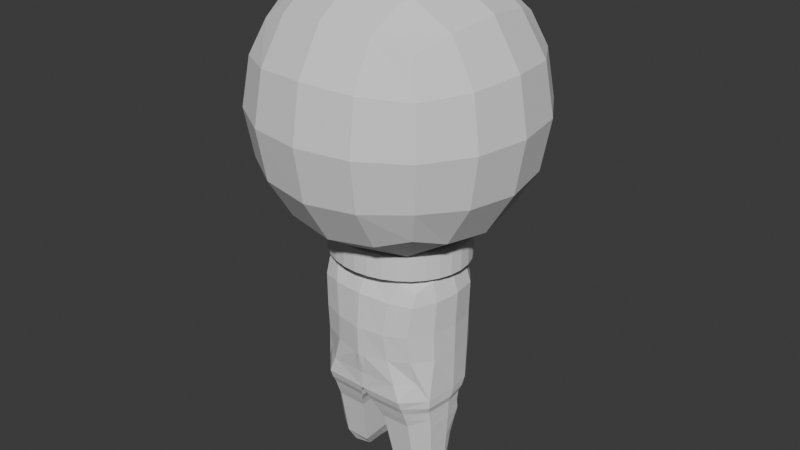 # Source: Player2.blend  (saved by Blender 4.0.36; exported with 4.5.12 LTS)
import bpy
from mathutils import Matrix  # noqa: F401  (used for matrix-valued properties, if any)

bpy.ops.wm.read_factory_settings(use_empty=True)
scene = bpy.context.scene
scene.name = 'Scene'

# ---- collections
col_collection = bpy.data.collections.new('Collection'); scene.collection.children.link(col_collection)

# ---- world
world_world = bpy.data.worlds.new('World'); scene.world = world_world
world_world.use_nodes = True; world_world.node_tree.nodes.clear()
_N = world_world.node_tree.nodes; _L = world_world.node_tree.links
n0 = _N.new('ShaderNodeOutputWorld'); n0.name = 'World Output'; n0.location = (300, 300)
n1 = _N.new('ShaderNodeBackground'); n1.name = 'Background'; n1.location = (10, 300)
n1.inputs[0].default_value = (0.05088, 0.05088, 0.05088, 1.0)
_L.new(n1.outputs[0], n0.inputs[0])
n0.is_active_output = True
world_world.color = (0.05088, 0.05088, 0.05088)
world_world.use_sun_shadow = False
world_world.sun_shadow_jitter_overblur = 0.0

# ---- meshes
me_cube_001 = bpy.data.meshes.new('Cube.001')
me_cube_001.from_pydata([(-0.5, -0.5, -0.5), (-0.5, -0.5, 0.5), (-0.5, 0.5, -0.5), (-0.5, 0.5, 0.5), (0.5, -0.5, -0.5), (0.5, -0.5, 0.5), (0.5, 0.5, -0.5), (0.5, 0.5, 0.5), (-0.5729, 0.2966, -0.5729), (-0.6096, 9.313e-10, -0.6096), (-0.5729, -0.2966, -0.5729), (-0.5729, -0.5729, -0.2966), (-0.6096, -0.6096, -1.863e-09), (-0.5729, -0.5729, 0.2966), (-0.5729, -0.2966, 0.5729), (-0.6096, -6.519e-09, 0.6096), (-0.5729, 0.2966, 0.5729), (-0.5729, 0.5729, 0.2966), (-0.6096, 0.6096, -2.794e-09), (-0.5729, 0.5729, -0.2966), (0.2966, 0.5729, -0.5729), (1.583e-08, 0.6096, -0.6096), (-0.2966, 0.5729, -0.5729), (-0.2966, 0.5729, 0.5729), (-5.588e-09, 0.6096, 0.6096), (0.2966, 0.5729, 0.5729), (0.5729, 0.5729, 0.2966), (0.6096, 0.6096, -2.794e-09), (0.5729, 0.5729, -0.2966), (0.5729, -0.2966, -0.5729), (0.6096, -1.676e-08, -0.6096), (0.5729, 0.2966, -0.5729), (0.5729, 0.2966, 0.5729), (0.6096, -1.863e-09, 0.6096), (0.5729, -0.2966, 0.5729), (0.5729, -0.5729, 0.2966), (0.6096, -0.6096, -2.794e-09), (0.5729, -0.5729, -0.2966), (-0.2966, -0.5729, -0.5729), (-1.211e-08, -0.6096, -0.6096), (0.2966, -0.5729, -0.5729), (0.2966, -0.5729, 0.5729), (-9.313e-10, -0.6096, 0.6096), (-0.2966, -0.5729, 0.5729), (-0.729, -0.3162, -0.3162), (-0.7818, -0.3331, -5.588e-09), (-0.729, -0.3162, 0.3162), (-0.7818, 1.024e-08, -0.3331), (-0.8395, -1.211e-08, 5.588e-09), (-0.7818, -5.588e-09, 0.3331), (-0.729, 0.3162, -0.3162), (-0.7818, 0.3331, 1.118e-08), (-0.729, 0.3162, 0.3162), (-0.3162, 0.729, -0.3162), (-0.3331, 0.7818, -9.313e-09), (-0.3162, 0.729, 0.3162), (2.515e-08, 0.7818, -0.3331), (9.313e-09, 0.8395, 4.657e-09), (-5.588e-09, 0.7818, 0.3331), (0.3162, 0.729, -0.3162), (0.3331, 0.7818, 7.451e-09), (0.3162, 0.729, 0.3162), (0.729, 0.3162, -0.3162), (0.7818, 0.3331, -9.313e-09), (0.729, 0.3162, 0.3162), (0.7818, -2.887e-08, -0.3331), (0.8395, -1.304e-08, 5.588e-09), (0.7818, 5.588e-09, 0.3331), (0.729, -0.3162, -0.3162), (0.7818, -0.3331, 7.451e-09), (0.729, -0.3162, 0.3162), (0.3162, -0.729, -0.3162), (0.3331, -0.7818, -9.313e-09), (0.3162, -0.729, 0.3162), (-2.515e-08, -0.7818, -0.3331), (-9.313e-09, -0.8395, 4.657e-09), (5.588e-09, -0.7818, 0.3331), (-0.3162, -0.729, -0.3162), (-0.3331, -0.7818, 7.451e-09), (-0.3162, -0.729, 0.3162), (-0.3162, 0.3162, -0.729), (-7.451e-09, 0.3331, -0.7818), (0.3162, 0.3162, -0.729), (-0.3331, -1.397e-08, -0.7818), (0.0, -5.588e-09, -0.8395), (0.3331, 1.863e-09, -0.7818), (-0.3162, -0.3162, -0.729), (1.211e-08, -0.3331, -0.7818), (0.3162, -0.3162, -0.729), (0.3162, 0.3162, 0.729), (1.118e-08, 0.3331, 0.7818), (-0.3162, 0.3162, 0.729), (0.3331, -2.142e-08, 0.7818), (-9.313e-10, -1.397e-08, 0.8395), (-0.3331, 1.863e-09, 0.7818), (0.3162, -0.3162, 0.729), (-1.676e-08, -0.3331, 0.7818), (-0.3162, -0.3162, 0.729)], [], [(44, 45, 48, 47), (45, 46, 49, 48), (47, 48, 51, 50), (48, 49, 52, 51), (0, 11, 44, 10), (11, 12, 45, 44), (12, 13, 46, 45), (13, 1, 14, 46), (46, 14, 15, 49), (49, 15, 16, 52), (52, 16, 3, 17), (51, 52, 17, 18), (50, 51, 18, 19), (8, 50, 19, 2), (9, 47, 50, 8), (10, 44, 47, 9), (53, 54, 57, 56), (54, 55, 58, 57), (56, 57, 60, 59), (57, 58, 61, 60), (2, 19, 53, 22), (19, 18, 54, 53), (18, 17, 55, 54), (17, 3, 23, 55), (55, 23, 24, 58), (58, 24, 25, 61), (61, 25, 7, 26), (60, 61, 26, 27), (59, 60, 27, 28), (20, 59, 28, 6), (21, 56, 59, 20), (22, 53, 56, 21), (62, 63, 66, 65), (63, 64, 67, 66), (65, 66, 69, 68), (66, 67, 70, 69), (6, 28, 62, 31), (28, 27, 63, 62), (27, 26, 64, 63), (26, 7, 32, 64), (64, 32, 33, 67), (67, 33, 34, 70), (70, 34, 5, 35), (69, 70, 35, 36), (68, 69, 36, 37), (29, 68, 37, 4), (30, 65, 68, 29), (31, 62, 65, 30), (71, 72, 75, 74), (72, 73, 76, 75), (74, 75, 78, 77), (75, 76, 79, 78), (4, 37, 71, 40), (37, 36, 72, 71), (36, 35, 73, 72), (35, 5, 41, 73), (73, 41, 42, 76), (76, 42, 43, 79), (79, 43, 1, 13), (78, 79, 13, 12), (77, 78, 12, 11), (38, 77, 11, 0), (39, 74, 77, 38), (40, 71, 74, 39), (80, 81, 84, 83), (81, 82, 85, 84), (83, 84, 87, 86), (84, 85, 88, 87), (2, 22, 80, 8), (22, 21, 81, 80), (21, 20, 82, 81), (20, 6, 31, 82), (82, 31, 30, 85), (85, 30, 29, 88), (88, 29, 4, 40), (87, 88, 40, 39), (86, 87, 39, 38), (10, 86, 38, 0), (9, 83, 86, 10), (8, 80, 83, 9), (89, 90, 93, 92), (90, 91, 94, 93), (92, 93, 96, 95), (93, 94, 97, 96), (7, 25, 89, 32), (25, 24, 90, 89), (24, 23, 91, 90), (23, 3, 16, 91), (91, 16, 15, 94), (94, 15, 14, 97), (97, 14, 1, 43), (96, 97, 43, 42), (95, 96, 42, 41), (34, 95, 41, 5), (33, 92, 95, 34), (32, 89, 92, 33)])
_uv = me_cube_001.uv_layers.new(name='UVMap')
_uv.uv.foreach_set('vector', [0.4375, 0.0625, 0.5, 0.0625, 0.5, 0.125, 0.4375, 0.125, 0.5, 0.0625, 0.5625, 0.0625, 0.5625, 0.125, 0.5, 0.125, 0.4375, 0.125, 0.5, 0.125, 0.5, 0.1875, 0.4375, 0.1875, 0.5, 0.125, 0.5625, 0.125, 0.5625, 0.1875, 0.5, 0.1875, 0.375, 0.0, 0.4375, 0.0, 0.4375, 0.0625, 0.375, 0.0625, 0.4375, 0.0, 0.5, 0.0, 0.5, 0.0625, 0.4375, 0.0625, 0.5, 0.0, 0.5625, 0.0, 0.5625, 0.0625, 0.5, 0.0625, 0.5625, 0.0, 0.625, 0.0, 0.625, 0.0625, 0.5625, 0.0625, 0.5625, 0.0625, 0.625, 0.0625, 0.625, 0.125, 0.5625, 0.125, 0.5625, 0.125, 0.625, 0.125, 0.625, 0.1875, 0.5625, 0.1875, 0.5625, 0.1875, 0.625, 0.1875, 0.625, 0.25, 0.5625, 0.25, 0.5, 0.1875, 0.5625, 0.1875, 0.5625, 0.25, 0.5, 0.25, 0.4375, 0.1875, 0.5, 0.1875, 0.5, 0.25, 0.4375, 0.25, 0.375, 0.1875, 0.4375, 0.1875, 0.4375, 0.25, 0.375, 0.25, 0.375, 0.125, 0.4375, 0.125, 0.4375, 0.1875, 0.375, 0.1875, 0.375, 0.0625, 0.4375, 0.0625, 0.4375, 0.125, 0.375, 0.125, 0.4375, 0.3125, 0.5, 0.3125, 0.5, 0.375, 0.4375, 0.375, 0.5, 0.3125, 0.5625, 0.3125, 0.5625, 0.375, 0.5, 0.375, 0.4375, 0.375, 0.5, 0.375, 0.5, 0.4375, 0.4375, 0.4375, 0.5, 0.375, 0.5625, 0.375, 0.5625, 0.4375, 0.5, 0.4375, 0.375, 0.25, 0.4375, 0.25, 0.4375, 0.3125, 0.375, 0.3125, 0.4375, 0.25, 0.5, 0.25, 0.5, 0.3125, 0.4375, 0.3125, 0.5, 0.25, 0.5625, 0.25, 0.5625, 0.3125, 0.5, 0.3125, 0.5625, 0.25, 0.625, 0.25, 0.625, 0.3125, 0.5625, 0.3125, 0.5625, 0.3125, 0.625, 0.3125, 0.625, 0.375, 0.5625, 0.375, 0.5625, 0.375, 0.625, 0.375, 0.625, 0.4375, 0.5625, 0.4375, 0.5625, 0.4375, 0.625, 0.4375, 0.625, 0.5, 0.5625, 0.5, 0.5, 0.4375, 0.5625, 0.4375, 0.5625, 0.5, 0.5, 0.5, 0.4375, 0.4375, 0.5, 0.4375, 0.5, 0.5, 0.4375, 0.5, 0.375, 0.4375, 0.4375, 0.4375, 0.4375, 0.5, 0.375, 0.5, 0.375, 0.375, 0.4375, 0.375, 0.4375, 0.4375, 0.375, 0.4375, 0.375, 0.3125, 0.4375, 0.3125, 0.4375, 0.375, 0.375, 0.375, 0.4375, 0.5625, 0.5, 0.5625, 0.5, 0.625, 0.4375, 0.625, 0.5, 0.5625, 0.5625, 0.5625, 0.5625, 0.625, 0.5, 0.625, 0.4375, 0.625, 0.5, 0.625, 0.5, 0.6875, 0.4375, 0.6875, 0.5, 0.625, 0.5625, 0.625, 0.5625, 0.6875, 0.5, 0.6875, 0.375, 0.5, 0.4375, 0.5, 0.4375, 0.5625, 0.375, 0.5625, 0.4375, 0.5, 0.5, 0.5, 0.5, 0.5625, 0.4375, 0.5625, 0.5, 0.5, 0.5625, 0.5, 0.5625, 0.5625, 0.5, 0.5625, 0.5625, 0.5, 0.625, 0.5, 0.625, 0.5625, 0.5625, 0.5625, 0.5625, 0.5625, 0.625, 0.5625, 0.625, 0.625, 0.5625, 0.625, 0.5625, 0.625, 0.625, 0.625, 0.625, 0.6875, 0.5625, 0.6875, 0.5625, 0.6875, 0.625, 0.6875, 0.625, 0.75, 0.5625, 0.75, 0.5, 0.6875, 0.5625, 0.6875, 0.5625, 0.75, 0.5, 0.75, 0.4375, 0.6875, 0.5, 0.6875, 0.5, 0.75, 0.4375, 0.75, 0.375, 0.6875, 0.4375, 0.6875, 0.4375, 0.75, 0.375, 0.75, 0.375, 0.625, 0.4375, 0.625, 0.4375, 0.6875, 0.375, 0.6875, 0.375, 0.5625, 0.4375, 0.5625, 0.4375, 0.625, 0.375, 0.625, 0.4375, 0.8125, 0.5, 0.8125, 0.5, 0.875, 0.4375, 0.875, 0.5, 0.8125, 0.5625, 0.8125, 0.5625, 0.875, 0.5, 0.875, 0.4375, 0.875, 0.5, 0.875, 0.5, 0.9375, 0.4375, 0.9375, 0.5, 0.875, 0.5625, 0.875, 0.5625, 0.9375, 0.5, 0.9375, 0.375, 0.75, 0.4375, 0.75, 0.4375, 0.8125, 0.375, 0.8125, 0.4375, 0.75, 0.5, 0.75, 0.5, 0.8125, 0.4375, 0.8125, 0.5, 0.75, 0.5625, 0.75, 0.5625, 0.8125, 0.5, 0.8125, 0.5625, 0.75, 0.625, 0.75, 0.625, 0.8125, 0.5625, 0.8125, 0.5625, 0.8125, 0.625, 0.8125, 0.625, 0.875, 0.5625, 0.875, 0.5625, 0.875, 0.625, 0.875, 0.625, 0.9375, 0.5625, 0.9375, 0.5625, 0.9375, 0.625, 0.9375, 0.625, 1.0, 0.5625, 1.0, 0.5, 0.9375, 0.5625, 0.9375, 0.5625, 1.0, 0.5, 1.0, 0.4375, 0.9375, 0.5, 0.9375, 0.5, 1.0, 0.4375, 1.0, 0.375, 0.9375, 0.4375, 0.9375, 0.4375, 1.0, 0.375, 1.0, 0.375, 0.875, 0.4375, 0.875, 0.4375, 0.9375, 0.375, 0.9375, 0.375, 0.8125, 0.4375, 0.8125, 0.4375, 0.875, 0.375, 0.875, 0.1875, 0.5625, 0.25, 0.5625, 0.25, 0.625, 0.1875, 0.625, 0.25, 0.5625, 0.3125, 0.5625, 0.3125, 0.625, 0.25, 0.625, 0.1875, 0.625, 0.25, 0.625, 0.25, 0.6875, 0.1875, 0.6875, 0.25, 0.625, 0.3125, 0.625, 0.3125, 0.6875, 0.25, 0.6875, 0.125, 0.5, 0.1875, 0.5, 0.1875, 0.5625, 0.125, 0.5625, 0.1875, 0.5, 0.25, 0.5, 0.25, 0.5625, 0.1875, 0.5625, 0.25, 0.5, 0.3125, 0.5, 0.3125, 0.5625, 0.25, 0.5625, 0.3125, 0.5, 0.375, 0.5, 0.375, 0.5625, 0.3125, 0.5625, 0.3125, 0.5625, 0.375, 0.5625, 0.375, 0.625, 0.3125, 0.625, 0.3125, 0.625, 0.375, 0.625, 0.375, 0.6875, 0.3125, 0.6875, 0.3125, 0.6875, 0.375, 0.6875, 0.375, 0.75, 0.3125, 0.75, 0.25, 0.6875, 0.3125, 0.6875, 0.3125, 0.75, 0.25, 0.75, 0.1875, 0.6875, 0.25, 0.6875, 0.25, 0.75, 0.1875, 0.75, 0.125, 0.6875, 0.1875, 0.6875, 0.1875, 0.75, 0.125, 0.75, 0.125, 0.625, 0.1875, 0.625, 0.1875, 0.6875, 0.125, 0.6875, 0.125, 0.5625, 0.1875, 0.5625, 0.1875, 0.625, 0.125, 0.625, 0.6875, 0.5625, 0.75, 0.5625, 0.75, 0.625, 0.6875, 0.625, 0.75, 0.5625, 0.8125, 0.5625, 0.8125, 0.625, 0.75, 0.625, 0.6875, 0.625, 0.75, 0.625, 0.75, 0.6875, 0.6875, 0.6875, 0.75, 0.625, 0.8125, 0.625, 0.8125, 0.6875, 0.75, 0.6875, 0.625, 0.5, 0.6875, 0.5, 0.6875, 0.5625, 0.625, 0.5625, 0.6875, 0.5, 0.75, 0.5, 0.75, 0.5625, 0.6875, 0.5625, 0.75, 0.5, 0.8125, 0.5, 0.8125, 0.5625, 0.75, 0.5625, 0.8125, 0.5, 0.875, 0.5, 0.875, 0.5625, 0.8125, 0.5625, 0.8125, 0.5625, 0.875, 0.5625, 0.875, 0.625, 0.8125, 0.625, 0.8125, 0.625, 0.875, 0.625, 0.875, 0.6875, 0.8125, 0.6875, 0.8125, 0.6875, 0.875, 0.6875, 0.875, 0.75, 0.8125, 0.75, 0.75, 0.6875, 0.8125, 0.6875, 0.8125, 0.75, 0.75, 0.75, 0.6875, 0.6875, 0.75, 0.6875, 0.75, 0.75, 0.6875, 0.75, 0.625, 0.6875, 0.6875, 0.6875, 0.6875, 0.75, 0.625, 0.75, 0.625, 0.625, 0.6875, 0.625, 0.6875, 0.6875, 0.625, 0.6875, 0.625, 0.5625, 0.6875, 0.5625, 0.6875, 0.625, 0.625, 0.625])
me_cube_001.update()
me_cube_003 = bpy.data.meshes.new('Cube.003')
me_cube_003.from_pydata([(0.6608, -0.5, -0.6023), (0.6645, -0.5, 0.6206), (0.6548, 0.5182, -0.5011), (0.6645, 0.4482, 0.6206), (0.4603, 0.686, -0.6205), (0.0, 0.7201, -0.6093), (0.0, 0.6096, 0.6973), (0.4611, 0.5729, 0.6935), (0.6497, 0.5212, 0.4502), (0.6096, 0.5578, 0.04752), (0.6278, 0.5641, -0.2966), (0.7959, -0.4124, -0.8382), (0.8325, -1.676e-08, -0.8397), (0.7959, 0.2787, -0.8391), (0.7374, 0.2966, 0.7264), (0.774, -1.863e-09, 0.7631), (0.7374, -0.2966, 0.7264), (0.6497, -0.5729, 0.4502), (0.6096, -0.6096, 0.04752), (0.6278, -0.5729, -0.2966), (0.0, -0.7101, -0.6096), (0.4611, -0.6734, -0.6204), (0.4611, -0.5729, 0.6935), (0.0, -0.6096, 0.6973), (0.0, 0.706, -0.3331), (0.0, 0.6781, 0.04752), (0.0, 0.6722, 0.4867), (0.371, 0.6532, -0.3059), (0.3331, 0.6204, 0.04752), (0.3929, 0.6193, 0.4697), (0.7838, 0.3162, -0.3162), (0.7818, 0.3331, 0.04752), (0.8057, 0.3162, 0.4697), (0.8367, -2.887e-08, -0.3331), (0.8395, -1.304e-08, 0.04752), (0.8586, 5.588e-09, 0.4867), (0.7838, -0.3162, -0.3162), (0.7818, -0.3331, 0.04752), (0.8057, -0.3162, 0.4697), (0.371, -0.6813, -0.306), (0.3331, -0.7189, 0.04752), (0.3929, -0.6782, 0.4697), (0.0, -0.762, -0.3331), (0.0, -0.7766, 0.04752), (0.0, -0.7311, 0.4867), (0.0, 0.6534, -0.8398), (0.5391, 0.6009, -0.8393), (0.0, -5.588e-09, -0.8395), (0.7596, 0.202, -1.038), (1.211e-08, -0.6975, -0.8373), (0.5391, -0.6805, -0.8376), (0.484, 0.3162, 0.8047), (0.0, 0.3331, 0.8081), (0.4955, -2.491e-08, 0.859), (-0.001825, -1.058e-08, 0.8655), (0.484, -0.3162, 0.8047), (0.0, -0.3331, 0.8081), (0.0708, 0.7144, -0.611), (0.07094, 0.6039, 0.6967), (0.07094, -0.7044, -0.6112), (0.07094, -0.6039, 0.6967), (0.05707, 0.6979, -0.3289), (0.05125, 0.6692, 0.04752), (0.06044, 0.664, 0.484), (0.05707, -0.7496, -0.329), (0.05125, -0.7677, 0.04752), (0.06044, -0.7229, 0.484), (0.0, 0.6597, -0.8397), (0.0, -4.442e-09, -0.8396), (0.0, -0.6948, -0.8374), (0.07445, 0.3305, 0.8076), (0.07467, -1.279e-08, 0.8645), (0.07445, -0.3305, 0.8076), (0.6453, -0.1741, -2.124), (0.6686, -0.04762, -2.125), (0.6453, 0.04334, -2.125), (0.3174, 0.1798, -2.125), (0.526, 0.1487, -2.125), (0.5368, -0.01107, -2.11), (0.3191, -0.01107, -2.109), (0.526, -0.2563, -2.124), (0.3174, -0.2241, -2.108), (0.7962, -0.03946, -1.039), (0.7596, -0.3751, -1.037), (0.5393, -0.5933, -1.037), (0.5393, 0.4421, -1.038), (0.08316, 0.5247, -1.039), (0.08577, -0.002908, -1.023), (0.08316, -0.605, -1.036), (0.7923, 0.2253, -0.9465), (0.7923, -0.4047, -0.9455), (0.06716, 0.5967, -0.9471), (0.06847, -0.001718, -0.9312), (0.06716, -0.6556, -0.9448), (0.829, -0.03827, -0.947), (0.5392, -0.6429, -0.945), (0.5392, 0.5305, -0.9467), (0.7917, -0.0433, -1.277), (0.5396, -0.5035, -1.275), (0.5396, 0.3578, -1.277), (0.755, 0.1978, -1.277), (0.755, -0.3306, -1.276), (0.1713, 0.4168, -1.278), (0.1739, -0.00675, -1.262), (0.1713, -0.5118, -1.275), (0.7573, 0.1817, -1.158), (0.7573, -0.3498, -1.157), (0.1382, 0.4758, -1.158), (0.1408, -0.004131, -1.142), (0.1382, -0.5616, -1.156), (0.7939, -0.04068, -1.158), (0.5395, -0.5508, -1.156), (0.5395, 0.3998, -1.158), (0.7495, -0.0453, -1.91), (0.5366, -0.3848, -1.908), (0.5366, 0.2175, -1.909), (0.7157, 0.05429, -1.909), (0.7157, -0.2531, -1.908), (0.2253, 0.2657, -1.91), (0.2277, -0.008754, -1.894), (0.2253, -0.3916, -1.907), (0.7354, 0.08921, -1.593), (0.7354, -0.2919, -1.592), (0.1983, 0.3044, -1.594), (0.2008, -0.007752, -1.578), (0.1983, -0.4517, -1.591), (0.7706, -0.0443, -1.594), (0.5381, -0.4441, -1.592), (0.5381, 0.2508, -1.593)], [], [(61, 62, 28, 27), (62, 63, 29, 28), (63, 58, 7, 29), (29, 7, 3, 8), (28, 29, 8, 9), (27, 28, 9, 10), (4, 27, 10, 2), (57, 61, 27, 4), (30, 31, 34, 33), (31, 32, 35, 34), (33, 34, 37, 36), (34, 35, 38, 37), (2, 10, 30, 13), (10, 9, 31, 30), (9, 8, 32, 31), (8, 3, 14, 32), (32, 14, 15, 35), (35, 15, 16, 38), (38, 16, 1, 17), (37, 38, 17, 18), (36, 37, 18, 19), (11, 36, 19, 0), (12, 33, 36, 11), (13, 30, 33, 12), (64, 65, 43, 42), (65, 66, 44, 43), (0, 19, 39, 21), (19, 18, 40, 39), (18, 17, 41, 40), (17, 1, 22, 41), (66, 60, 23, 44), (59, 64, 42, 20), (115, 116, 75, 77), (118, 115, 77, 76), (57, 4, 46, 67), (4, 2, 13, 46), (116, 113, 74, 75), (117, 114, 80, 73), (50, 11, 0, 21), (69, 50, 21, 59), (70, 52, 54, 71), (71, 54, 56, 72), (3, 7, 51, 14), (58, 6, 52, 70), (72, 56, 23, 60), (16, 55, 22, 1), (15, 53, 55, 16), (14, 51, 53, 15), (55, 72, 60, 22), (7, 58, 70, 51), (53, 71, 72, 55), (51, 70, 71, 53), (49, 69, 59, 20), (5, 57, 67, 45), (47, 68, 69, 49), (45, 67, 68, 47), (21, 39, 64, 59), (41, 22, 60, 66), (40, 41, 66, 65), (39, 40, 65, 64), (5, 24, 61, 57), (26, 6, 58, 63), (25, 26, 63, 62), (24, 25, 62, 61), (76, 77, 78, 79), (79, 78, 80, 81), (77, 75, 74, 78), (78, 74, 73, 80), (119, 118, 76, 79), (113, 117, 73, 74), (120, 119, 79, 81), (114, 120, 81, 80), (95, 93, 88, 84), (93, 92, 87, 88), (94, 90, 83, 82), (92, 91, 86, 87), (90, 95, 84, 83), (89, 94, 82, 48), (91, 96, 85, 86), (96, 89, 48, 85), (46, 13, 89, 96), (67, 46, 96, 91), (13, 12, 94, 89), (11, 50, 95, 90), (68, 67, 91, 92), (12, 11, 90, 94), (69, 68, 92, 93), (50, 69, 93, 95), (111, 109, 104, 98), (109, 108, 103, 104), (110, 106, 101, 97), (108, 107, 102, 103), (106, 111, 98, 101), (105, 110, 97, 100), (107, 112, 99, 102), (112, 105, 100, 99), (85, 48, 105, 112), (86, 85, 112, 107), (48, 82, 110, 105), (83, 84, 111, 106), (87, 86, 107, 108), (82, 83, 106, 110), (88, 87, 108, 109), (84, 88, 109, 111), (127, 125, 120, 114), (125, 124, 119, 120), (126, 122, 117, 113), (124, 123, 118, 119), (122, 127, 114, 117), (121, 126, 113, 116), (123, 128, 115, 118), (128, 121, 116, 115), (99, 100, 121, 128), (102, 99, 128, 123), (100, 97, 126, 121), (101, 98, 127, 122), (103, 102, 123, 124), (97, 101, 122, 126), (104, 103, 124, 125), (98, 104, 125, 127)])
_uv = me_cube_003.uv_layers.new(name='UVMap')
_uv.uv.foreach_set('vector', [0.4375, 0.3846, 0.5, 0.3846, 0.5, 0.4375, 0.4375, 0.4375, 0.5, 0.3846, 0.5625, 0.3846, 0.5625, 0.4375, 0.5, 0.4375, 0.5625, 0.3846, 0.625, 0.3846, 0.625, 0.4375, 0.5625, 0.4375, 0.5625, 0.4375, 0.625, 0.4375, 0.625, 0.5, 0.5625, 0.5, 0.5, 0.4375, 0.5625, 0.4375, 0.5625, 0.5, 0.5, 0.5, 0.4375, 0.4375, 0.5, 0.4375, 0.5, 0.5, 0.4375, 0.5, 0.375, 0.4375, 0.4375, 0.4375, 0.4375, 0.5, 0.375, 0.5, 0.375, 0.3846, 0.4375, 0.3846, 0.4375, 0.4375, 0.375, 0.4375, 0.4375, 0.5625, 0.5, 0.5625, 0.5, 0.625, 0.4375, 0.625, 0.5, 0.5625, 0.5625, 0.5625, 0.5625, 0.625, 0.5, 0.625, 0.4375, 0.625, 0.5, 0.625, 0.5, 0.6875, 0.4375, 0.6875, 0.5, 0.625, 0.5625, 0.625, 0.5625, 0.6875, 0.5, 0.6875, 0.375, 0.5, 0.4375, 0.5, 0.4375, 0.5625, 0.375, 0.5625, 0.4375, 0.5, 0.5, 0.5, 0.5, 0.5625, 0.4375, 0.5625, 0.5, 0.5, 0.5625, 0.5, 0.5625, 0.5625, 0.5, 0.5625, 0.5625, 0.5, 0.625, 0.5, 0.625, 0.5625, 0.5625, 0.5625, 0.5625, 0.5625, 0.625, 0.5625, 0.625, 0.625, 0.5625, 0.625, 0.5625, 0.625, 0.625, 0.625, 0.625, 0.6875, 0.5625, 0.6875, 0.5625, 0.6875, 0.625, 0.6875, 0.625, 0.75, 0.5625, 0.75, 0.5, 0.6875, 0.5625, 0.6875, 0.5625, 0.75, 0.5, 0.75, 0.4375, 0.6875, 0.5, 0.6875, 0.5, 0.75, 0.4375, 0.75, 0.375, 0.6875, 0.4375, 0.6875, 0.4375, 0.75, 0.375, 0.75, 0.375, 0.625, 0.4375, 0.625, 0.4375, 0.6875, 0.375, 0.6875, 0.375, 0.5625, 0.4375, 0.5625, 0.4375, 0.625, 0.375, 0.625, 0.4375, 0.8654, 0.5, 0.8654, 0.5, 0.875, 0.4375, 0.875, 0.5, 0.8654, 0.5625, 0.8654, 0.5625, 0.875, 0.5, 0.875, 0.375, 0.75, 0.4375, 0.75, 0.4375, 0.8125, 0.375, 0.8125, 0.4375, 0.75, 0.5, 0.75, 0.5, 0.8125, 0.4375, 0.8125, 0.5, 0.75, 0.5625, 0.75, 0.5625, 0.8125, 0.5, 0.8125, 0.5625, 0.75, 0.625, 0.75, 0.625, 0.8125, 0.5625, 0.8125, 0.5625, 0.8654, 0.625, 0.8654, 0.625, 0.875, 0.5625, 0.875, 0.375, 0.8654, 0.4375, 0.8654, 0.4375, 0.875, 0.375, 0.875, 0.3125, 0.5625, 0.375, 0.5625, 0.375, 0.5625, 0.3125, 0.5625, 0.2596, 0.5625, 0.3125, 0.5625, 0.3125, 0.5625, 0.2596, 0.5625, 0.2596, 0.5, 0.3125, 0.5, 0.3125, 0.5625, 0.2596, 0.5625, 0.3125, 0.5, 0.375, 0.5, 0.375, 0.5625, 0.3125, 0.5625, 0.375, 0.5625, 0.375, 0.625, 0.375, 0.625, 0.375, 0.5625, 0.375, 0.6875, 0.3125, 0.6875, 0.3125, 0.6875, 0.375, 0.6875, 0.3125, 0.6875, 0.375, 0.6875, 0.375, 0.75, 0.3125, 0.75, 0.2596, 0.6875, 0.3125, 0.6875, 0.3125, 0.75, 0.2596, 0.75, 0.7404, 0.5625, 0.75, 0.5625, 0.75, 0.625, 0.7404, 0.625, 0.7404, 0.625, 0.75, 0.625, 0.75, 0.6875, 0.7404, 0.6875, 0.625, 0.5, 0.6875, 0.5, 0.6875, 0.5625, 0.625, 0.5625, 0.7404, 0.5, 0.75, 0.5, 0.75, 0.5625, 0.7404, 0.5625, 0.7404, 0.6875, 0.75, 0.6875, 0.75, 0.75, 0.7404, 0.75, 0.625, 0.6875, 0.6875, 0.6875, 0.6875, 0.75, 0.625, 0.75, 0.625, 0.625, 0.6875, 0.625, 0.6875, 0.6875, 0.625, 0.6875, 0.625, 0.5625, 0.6875, 0.5625, 0.6875, 0.625, 0.625, 0.625, 0.6875, 0.6875, 0.7404, 0.6875, 0.7404, 0.75, 0.6875, 0.75, 0.6875, 0.5, 0.7404, 0.5, 0.7404, 0.5625, 0.6875, 0.5625, 0.6875, 0.625, 0.7404, 0.625, 0.7404, 0.6875, 0.6875, 0.6875, 0.6875, 0.5625, 0.7404, 0.5625, 0.7404, 0.625, 0.6875, 0.625, 0.25, 0.6875, 0.2596, 0.6875, 0.2596, 0.75, 0.25, 0.75, 0.25, 0.5, 0.2596, 0.5, 0.2596, 0.5625, 0.25, 0.5625, 0.25, 0.625, 0.2596, 0.625, 0.2596, 0.6875, 0.25, 0.6875, 0.25, 0.5625, 0.2596, 0.5625, 0.2596, 0.625, 0.25, 0.625, 0.375, 0.8125, 0.4375, 0.8125, 0.4375, 0.8654, 0.375, 0.8654, 0.5625, 0.8125, 0.625, 0.8125, 0.625, 0.8654, 0.5625, 0.8654, 0.5, 0.8125, 0.5625, 0.8125, 0.5625, 0.8654, 0.5, 0.8654, 0.4375, 0.8125, 0.5, 0.8125, 0.5, 0.8654, 0.4375, 0.8654, 0.375, 0.375, 0.4375, 0.375, 0.4375, 0.3846, 0.375, 0.3846, 0.5625, 0.375, 0.625, 0.375, 0.625, 0.3846, 0.5625, 0.3846, 0.5, 0.375, 0.5625, 0.375, 0.5625, 0.3846, 0.5, 0.3846, 0.4375, 0.375, 0.5, 0.375, 0.5, 0.3846, 0.4375, 0.3846, 0.2596, 0.5625, 0.3125, 0.5625, 0.3125, 0.625, 0.2596, 0.625, 0.2596, 0.625, 0.3125, 0.625, 0.3125, 0.6875, 0.2596, 0.6875, 0.3125, 0.5625, 0.375, 0.5625, 0.375, 0.625, 0.3125, 0.625, 0.3125, 0.625, 0.375, 0.625, 0.375, 0.6875, 0.3125, 0.6875, 0.2596, 0.625, 0.2596, 0.5625, 0.2596, 0.5625, 0.2596, 0.625, 0.375, 0.625, 0.375, 0.6875, 0.375, 0.6875, 0.375, 0.625, 0.2596, 0.6875, 0.2596, 0.625, 0.2596, 0.625, 0.2596, 0.6875, 0.3125, 0.6875, 0.2596, 0.6875, 0.2596, 0.6875, 0.3125, 0.6875, 0.3125, 0.6875, 0.2596, 0.6875, 0.2596, 0.6875, 0.3125, 0.6875, 0.2596, 0.6875, 0.2596, 0.625, 0.2596, 0.625, 0.2596, 0.6875, 0.375, 0.625, 0.375, 0.6875, 0.375, 0.6875, 0.375, 0.625, 0.2596, 0.625, 0.2596, 0.5625, 0.2596, 0.5625, 0.2596, 0.625, 0.375, 0.6875, 0.3125, 0.6875, 0.3125, 0.6875, 0.375, 0.6875, 0.375, 0.5625, 0.375, 0.625, 0.375, 0.625, 0.375, 0.5625, 0.2596, 0.5625, 0.3125, 0.5625, 0.3125, 0.5625, 0.2596, 0.5625, 0.3125, 0.5625, 0.375, 0.5625, 0.375, 0.5625, 0.3125, 0.5625, 0.3125, 0.5625, 0.375, 0.5625, 0.375, 0.5625, 0.3125, 0.5625, 0.2596, 0.5625, 0.3125, 0.5625, 0.3125, 0.5625, 0.2596, 0.5625, 0.375, 0.5625, 0.375, 0.625, 0.375, 0.625, 0.375, 0.5625, 0.375, 0.6875, 0.3125, 0.6875, 0.3125, 0.6875, 0.375, 0.6875, 0.2596, 0.625, 0.2596, 0.5625, 0.2596, 0.5625, 0.2596, 0.625, 0.375, 0.625, 0.375, 0.6875, 0.375, 0.6875, 0.375, 0.625, 0.2596, 0.6875, 0.2596, 0.625, 0.2596, 0.625, 0.2596, 0.6875, 0.3125, 0.6875, 0.2596, 0.6875, 0.2596, 0.6875, 0.3125, 0.6875, 0.3125, 0.6875, 0.2596, 0.6875, 0.2596, 0.6875, 0.3125, 0.6875, 0.2596, 0.6875, 0.2596, 0.625, 0.2596, 0.625, 0.2596, 0.6875, 0.375, 0.625, 0.375, 0.6875, 0.375, 0.6875, 0.375, 0.625, 0.2596, 0.625, 0.2596, 0.5625, 0.2596, 0.5625, 0.2596, 0.625, 0.375, 0.6875, 0.3125, 0.6875, 0.3125, 0.6875, 0.375, 0.6875, 0.375, 0.5625, 0.375, 0.625, 0.375, 0.625, 0.375, 0.5625, 0.2596, 0.5625, 0.3125, 0.5625, 0.3125, 0.5625, 0.2596, 0.5625, 0.3125, 0.5625, 0.375, 0.5625, 0.375, 0.5625, 0.3125, 0.5625, 0.3125, 0.5625, 0.375, 0.5625, 0.375, 0.5625, 0.3125, 0.5625, 0.2596, 0.5625, 0.3125, 0.5625, 0.3125, 0.5625, 0.2596, 0.5625, 0.375, 0.5625, 0.375, 0.625, 0.375, 0.625, 0.375, 0.5625, 0.375, 0.6875, 0.3125, 0.6875, 0.3125, 0.6875, 0.375, 0.6875, 0.2596, 0.625, 0.2596, 0.5625, 0.2596, 0.5625, 0.2596, 0.625, 0.375, 0.625, 0.375, 0.6875, 0.375, 0.6875, 0.375, 0.625, 0.2596, 0.6875, 0.2596, 0.625, 0.2596, 0.625, 0.2596, 0.6875, 0.3125, 0.6875, 0.2596, 0.6875, 0.2596, 0.6875, 0.3125, 0.6875, 0.3125, 0.6875, 0.2596, 0.6875, 0.2596, 0.6875, 0.3125, 0.6875, 0.2596, 0.6875, 0.2596, 0.625, 0.2596, 0.625, 0.2596, 0.6875, 0.375, 0.625, 0.375, 0.6875, 0.375, 0.6875, 0.375, 0.625, 0.2596, 0.625, 0.2596, 0.5625, 0.2596, 0.5625, 0.2596, 0.625, 0.375, 0.6875, 0.3125, 0.6875, 0.3125, 0.6875, 0.375, 0.6875, 0.375, 0.5625, 0.375, 0.625, 0.375, 0.625, 0.375, 0.5625, 0.2596, 0.5625, 0.3125, 0.5625, 0.3125, 0.5625, 0.2596, 0.5625, 0.3125, 0.5625, 0.375, 0.5625, 0.375, 0.5625, 0.3125, 0.5625, 0.3125, 0.5625, 0.375, 0.5625, 0.375, 0.5625, 0.3125, 0.5625, 0.2596, 0.5625, 0.3125, 0.5625, 0.3125, 0.5625, 0.2596, 0.5625, 0.375, 0.5625, 0.375, 0.625, 0.375, 0.625, 0.375, 0.5625, 0.375, 0.6875, 0.3125, 0.6875, 0.3125, 0.6875, 0.375, 0.6875, 0.2596, 0.625, 0.2596, 0.5625, 0.2596, 0.5625, 0.2596, 0.625, 0.375, 0.625, 0.375, 0.6875, 0.375, 0.6875, 0.375, 0.625, 0.2596, 0.6875, 0.2596, 0.625, 0.2596, 0.625, 0.2596, 0.6875, 0.3125, 0.6875, 0.2596, 0.6875, 0.2596, 0.6875, 0.3125, 0.6875])
me_cube_003.update()
me_cylinder = bpy.data.meshes.new('Cylinder')
me_cylinder.from_pydata([(0.0, 1.0, -1.0), (0.0, 1.0, 1.0), (0.1951, 0.9808, -1.0), (0.1951, 0.9808, 1.0), (0.3827, 0.9239, -1.0), (0.3827, 0.9239, 1.0), (0.5556, 0.8315, -1.0), (0.5556, 0.8315, 1.0), (0.7071, 0.7071, -1.0), (0.7071, 0.7071, 1.0), (0.8315, 0.5556, -1.0), (0.8315, 0.5556, 1.0), (0.9239, 0.3827, -1.0), (0.9239, 0.3827, 1.0), (0.9808, 0.1951, -1.0), (0.9808, 0.1951, 1.0), (1.0, 0.0, -1.0), (1.0, 0.0, 1.0), (0.9808, -0.1951, -1.0), (0.9808, -0.1951, 1.0), (0.9239, -0.3827, -1.0), (0.9239, -0.3827, 1.0), (0.8315, -0.5556, -1.0), (0.8315, -0.5556, 1.0), (0.7071, -0.7071, -1.0), (0.7071, -0.7071, 1.0), (0.5556, -0.8315, -1.0), (0.5556, -0.8315, 1.0), (0.3827, -0.9239, -1.0), (0.3827, -0.9239, 1.0), (0.1951, -0.9808, -1.0), (0.1951, -0.9808, 1.0), (0.0, -1.0, -1.0), (0.0, -1.0, 1.0), (-0.1951, -0.9808, -1.0), (-0.1951, -0.9808, 1.0), (-0.3827, -0.9239, -1.0), (-0.3827, -0.9239, 1.0), (-0.5556, -0.8315, -1.0), (-0.5556, -0.8315, 1.0), (-0.7071, -0.7071, -1.0), (-0.7071, -0.7071, 1.0), (-0.8315, -0.5556, -1.0), (-0.8315, -0.5556, 1.0), (-0.9239, -0.3827, -1.0), (-0.9239, -0.3827, 1.0), (-0.9808, -0.1951, -1.0), (-0.9808, -0.1951, 1.0), (-1.0, 0.0, -1.0), (-1.0, 0.0, 1.0), (-0.9808, 0.1951, -1.0), (-0.9808, 0.1951, 1.0), (-0.9239, 0.3827, -1.0), (-0.9239, 0.3827, 1.0), (-0.8315, 0.5556, -1.0), (-0.8315, 0.5556, 1.0), (-0.7071, 0.7071, -1.0), (-0.7071, 0.7071, 1.0), (-0.5556, 0.8315, -1.0), (-0.5556, 0.8315, 1.0), (-0.3827, 0.9239, -1.0), (-0.3827, 0.9239, 1.0), (-0.1951, 0.9808, -1.0), (-0.1951, 0.9808, 1.0)], [], [(0, 1, 3, 2), (2, 3, 5, 4), (4, 5, 7, 6), (6, 7, 9, 8), (8, 9, 11, 10), (10, 11, 13, 12), (12, 13, 15, 14), (14, 15, 17, 16), (16, 17, 19, 18), (18, 19, 21, 20), (20, 21, 23, 22), (22, 23, 25, 24), (24, 25, 27, 26), (26, 27, 29, 28), (28, 29, 31, 30), (30, 31, 33, 32), (32, 33, 35, 34), (34, 35, 37, 36), (36, 37, 39, 38), (38, 39, 41, 40), (40, 41, 43, 42), (42, 43, 45, 44), (44, 45, 47, 46), (46, 47, 49, 48), (48, 49, 51, 50), (50, 51, 53, 52), (52, 53, 55, 54), (54, 55, 57, 56), (56, 57, 59, 58), (58, 59, 61, 60), (3, 1, 63, 61, 59, 57, 55, 53, 51, 49, 47, 45, 43, 41, 39, 37, 35, 33, 31, 29, 27, 25, 23, 21, 19, 17, 15, 13, 11, 9, 7, 5), (60, 61, 63, 62), (62, 63, 1, 0), (0, 2, 4, 6, 8, 10, 12, 14, 16, 18, 20, 22, 24, 26, 28, 30, 32, 34, 36, 38, 40, 42, 44, 46, 48, 50, 52, 54, 56, 58, 60, 62)])
_uv = me_cylinder.uv_layers.new(name='UVMap')
_uv.uv.foreach_set('vector', [1.0, 0.5, 1.0, 1.0, 0.9688, 1.0, 0.9688, 0.5, 0.9688, 0.5, 0.9688, 1.0, 0.9375, 1.0, 0.9375, 0.5, 0.9375, 0.5, 0.9375, 1.0, 0.9062, 1.0, 0.9062, 0.5, 0.9062, 0.5, 0.9062, 1.0, 0.875, 1.0, 0.875, 0.5, 0.875, 0.5, 0.875, 1.0, 0.8438, 1.0, 0.8438, 0.5, 0.8438, 0.5, 0.8438, 1.0, 0.8125, 1.0, 0.8125, 0.5, 0.8125, 0.5, 0.8125, 1.0, 0.7812, 1.0, 0.7812, 0.5, 0.7812, 0.5, 0.7812, 1.0, 0.75, 1.0, 0.75, 0.5, 0.75, 0.5, 0.75, 1.0, 0.7188, 1.0, 0.7188, 0.5, 0.7188, 0.5, 0.7188, 1.0, 0.6875, 1.0, 0.6875, 0.5, 0.6875, 0.5, 0.6875, 1.0, 0.6562, 1.0, 0.6562, 0.5, 0.6562, 0.5, 0.6562, 1.0, 0.625, 1.0, 0.625, 0.5, 0.625, 0.5, 0.625, 1.0, 0.5938, 1.0, 0.5938, 0.5, 0.5938, 0.5, 0.5938, 1.0, 0.5625, 1.0, 0.5625, 0.5, 0.5625, 0.5, 0.5625, 1.0, 0.5312, 1.0, 0.5312, 0.5, 0.5312, 0.5, 0.5312, 1.0, 0.5, 1.0, 0.5, 0.5, 0.5, 0.5, 0.5, 1.0, 0.4688, 1.0, 0.4688, 0.5, 0.4688, 0.5, 0.4688, 1.0, 0.4375, 1.0, 0.4375, 0.5, 0.4375, 0.5, 0.4375, 1.0, 0.4062, 1.0, 0.4062, 0.5, 0.4062, 0.5, 0.4062, 1.0, 0.375, 1.0, 0.375, 0.5, 0.375, 0.5, 0.375, 1.0, 0.3438, 1.0, 0.3438, 0.5, 0.3438, 0.5, 0.3438, 1.0, 0.3125, 1.0, 0.3125, 0.5, 0.3125, 0.5, 0.3125, 1.0, 0.2812, 1.0, 0.2812, 0.5, 0.2812, 0.5, 0.2812, 1.0, 0.25, 1.0, 0.25, 0.5, 0.25, 0.5, 0.25, 1.0, 0.2188, 1.0, 0.2188, 0.5, 0.2188, 0.5, 0.2188, 1.0, 0.1875, 1.0, 0.1875, 0.5, 0.1875, 0.5, 0.1875, 1.0, 0.1562, 1.0, 0.1562, 0.5, 0.1562, 0.5, 0.1562, 1.0, 0.125, 1.0, 0.125, 0.5, 0.125, 0.5, 0.125, 1.0, 0.09375, 1.0, 0.09375, 0.5, 0.09375, 0.5, 0.09375, 1.0, 0.0625, 1.0, 0.0625, 0.5, 0.2968, 0.4854, 0.25, 0.49, 0.2032, 0.4854, 0.1582, 0.4717, 0.1167, 0.4496, 0.08029, 0.4197, 0.05045, 0.3833, 0.02827, 0.3418, 0.01461, 0.2968, 0.01, 0.25, 0.01461, 0.2032, 0.02827, 0.1582, 0.05045, 0.1167, 0.08029, 0.08029, 0.1167, 0.05045, 0.1582, 0.02827, 0.2032, 0.01461, 0.25, 0.01, 0.2968, 0.01461, 0.3418, 0.02827, 0.3833, 0.05045, 0.4197, 0.08029, 0.4496, 0.1167, 0.4717, 0.1582, 0.4854, 0.2032, 0.49, 0.25, 0.4854, 0.2968, 0.4717, 0.3418, 0.4496, 0.3833, 0.4197, 0.4197, 0.3833, 0.4496, 0.3418, 0.4717, 0.0625, 0.5, 0.0625, 1.0, 0.03125, 1.0, 0.03125, 0.5, 0.03125, 0.5, 0.03125, 1.0, 0.0, 1.0, 0.0, 0.5, 0.75, 0.49, 0.7968, 0.4854, 0.8418, 0.4717, 0.8833, 0.4496, 0.9197, 0.4197, 0.9496, 0.3833, 0.9717, 0.3418, 0.9854, 0.2968, 0.99, 0.25, 0.9854, 0.2032, 0.9717, 0.1582, 0.9496, 0.1167, 0.9197, 0.08029, 0.8833, 0.05045, 0.8418, 0.02827, 0.7968, 0.01461, 0.75, 0.01, 0.7032, 0.01461, 0.6582, 0.02827, 0.6167, 0.05045, 0.5803, 0.08029, 0.5504, 0.1167, 0.5283, 0.1582, 0.5146, 0.2032, 0.51, 0.25, 0.5146, 0.2968, 0.5283, 0.3418, 0.5504, 0.3833, 0.5803, 0.4197, 0.6167, 0.4496, 0.6582, 0.4717, 0.7032, 0.4854])
me_cylinder.update()

# ---- objects
ob_frontimage = bpy.data.objects.new('FrontImage', None)
ob_sideimage = bpy.data.objects.new('SideImage', None)
ob_head = bpy.data.objects.new('Head', me_cube_001)
ob_body = bpy.data.objects.new('body', me_cube_003)
ob_cylinder = bpy.data.objects.new('Cylinder', me_cylinder)

# ---- transforms, parenting, visibility, modifiers, constraints
ob_frontimage.location = (-0.1654, 0.0, 0.0)
ob_frontimage.rotation_euler = (1.571, -0.0, -0.0)
ob_frontimage.empty_display_type = 'IMAGE'
ob_frontimage.empty_display_size = 5.0
ob_frontimage.use_empty_image_alpha = True
ob_frontimage.color = (1.0, 1.0, 1.0, 0.7874)
ob_sideimage.location = (-2.206e-16, -0.06804, 0.1905)
ob_sideimage.rotation_euler = (1.571, -0.0, -1.571)
ob_sideimage.empty_display_type = 'IMAGE'
ob_sideimage.empty_display_size = 4.964
ob_sideimage.empty_image_offset = (-0.5036, -0.5)
ob_sideimage.use_empty_image_alpha = True
ob_sideimage.color = (1.0, 1.0, 1.0, 0.685)
ob_head.location = (0.0, 0.0, 1.433)
ob_body.location = (-1.863e-09, 2.645e-07, 0.1327)
ob_body.scale = (0.5011, 0.5011, 0.5011)
_m = ob_body.modifiers.new('Mirror', 'MIRROR')
_m.use_clip = True
ob_cylinder.location = (0.0, 0.0, 0.6071)
ob_cylinder.scale = (0.45, 0.4, 0.075)

# ---- collection membership
col_collection.objects.link(ob_frontimage)
col_collection.objects.link(ob_sideimage)
col_collection.objects.link(ob_head)
col_collection.objects.link(ob_body)
col_collection.objects.link(ob_cylinder)

# ---- scene / render settings (as saved in the file)
scene.frame_start = 1; scene.frame_end = 250; scene.frame_set(6)
scene.render.engine = 'BLENDER_EEVEE_NEXT'
scene.cycles.sampling_pattern = 'TABULATED_SOBOL'
bpy.context.view_layer.update()

# ---- added for rendering (the .blend has no active camera and no usable light): camera, sun
cam_auto = bpy.data.cameras.new('AutoCamera')
cam_auto.lens = 50.0
cam_auto.sensor_width = 36.0
cam_auto.clip_end = 1000.0
ob_auto_camera = bpy.data.objects.new('AutoCamera', cam_auto)
scene.collection.objects.link(ob_auto_camera)
ob_auto_camera.location = (3.69061, -4.42873, 3.62277)
ob_auto_camera.rotation_euler = (1.09748, -7.21219e-08, 0.694738)
scene.camera = ob_auto_camera
light_auto_sun = bpy.data.lights.new('AutoSun', 'SUN')
light_auto_sun.energy = 3.0
light_auto_sun.angle = 0.0523599
ob_auto_sun = bpy.data.objects.new('AutoSun', light_auto_sun)
scene.collection.objects.link(ob_auto_sun)
ob_auto_sun.rotation_euler = (0.872665, 0.174533, 0.523599)
bpy.context.view_layer.update()
